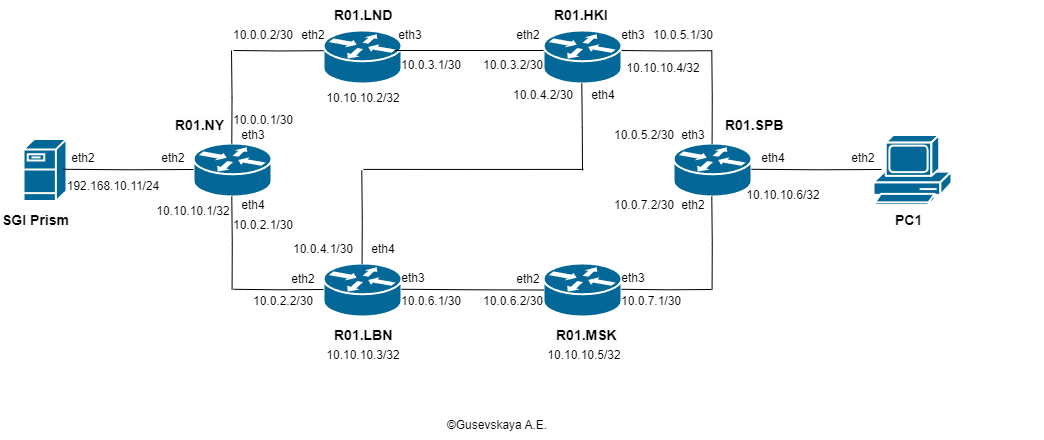

The diagram above was exported from draw.io. Its source (the exported page's mxGraphModel, read from the mxfile embedded in the PNG):
<mxGraphModel dx="1179" dy="676" grid="1" gridSize="10" guides="1" tooltips="1" connect="1" arrows="1" fold="1" page="1" pageScale="1" pageWidth="1169" pageHeight="827" math="0" shadow="0">
  <root>
    <mxCell id="0" />
    <mxCell id="1" parent="0" />
    <mxCell id="F8yRDyKXVSBwXNyN_Ssr-1" value="" style="shape=mxgraph.cisco.servers.fileserver;sketch=0;html=1;pointerEvents=1;dashed=0;fillColor=#036897;strokeColor=#ffffff;strokeWidth=2;verticalLabelPosition=bottom;verticalAlign=top;align=center;outlineConnect=0;" vertex="1" parent="1">
      <mxGeometry x="110" y="288.5" width="43" height="62" as="geometry" />
    </mxCell>
    <mxCell id="F8yRDyKXVSBwXNyN_Ssr-2" value="" style="shape=mxgraph.cisco.computers_and_peripherals.pc;sketch=0;html=1;pointerEvents=1;dashed=0;fillColor=#036897;strokeColor=#ffffff;strokeWidth=2;verticalLabelPosition=bottom;verticalAlign=top;align=center;outlineConnect=0;" vertex="1" parent="1">
      <mxGeometry x="960" y="284.5" width="78" height="70" as="geometry" />
    </mxCell>
    <mxCell id="F8yRDyKXVSBwXNyN_Ssr-3" value="" style="shape=mxgraph.cisco.routers.router;sketch=0;html=1;pointerEvents=1;dashed=0;fillColor=#036897;strokeColor=#ffffff;strokeWidth=2;verticalLabelPosition=bottom;verticalAlign=top;align=center;outlineConnect=0;" vertex="1" parent="1">
      <mxGeometry x="410" y="180" width="78" height="53" as="geometry" />
    </mxCell>
    <mxCell id="F8yRDyKXVSBwXNyN_Ssr-4" value="" style="shape=mxgraph.cisco.routers.router;sketch=0;html=1;pointerEvents=1;dashed=0;fillColor=#036897;strokeColor=#ffffff;strokeWidth=2;verticalLabelPosition=bottom;verticalAlign=top;align=center;outlineConnect=0;" vertex="1" parent="1">
      <mxGeometry x="280" y="293" width="78" height="53" as="geometry" />
    </mxCell>
    <mxCell id="F8yRDyKXVSBwXNyN_Ssr-5" value="" style="shape=mxgraph.cisco.routers.router;sketch=0;html=1;pointerEvents=1;dashed=0;fillColor=#036897;strokeColor=#ffffff;strokeWidth=2;verticalLabelPosition=bottom;verticalAlign=top;align=center;outlineConnect=0;" vertex="1" parent="1">
      <mxGeometry x="630" y="180" width="78" height="53" as="geometry" />
    </mxCell>
    <mxCell id="F8yRDyKXVSBwXNyN_Ssr-6" value="" style="shape=mxgraph.cisco.routers.router;sketch=0;html=1;pointerEvents=1;dashed=0;fillColor=#036897;strokeColor=#ffffff;strokeWidth=2;verticalLabelPosition=bottom;verticalAlign=top;align=center;outlineConnect=0;" vertex="1" parent="1">
      <mxGeometry x="410" y="413" width="78" height="53" as="geometry" />
    </mxCell>
    <mxCell id="F8yRDyKXVSBwXNyN_Ssr-7" value="" style="shape=mxgraph.cisco.routers.router;sketch=0;html=1;pointerEvents=1;dashed=0;fillColor=#036897;strokeColor=#ffffff;strokeWidth=2;verticalLabelPosition=bottom;verticalAlign=top;align=center;outlineConnect=0;" vertex="1" parent="1">
      <mxGeometry x="760" y="293" width="78" height="53" as="geometry" />
    </mxCell>
    <mxCell id="F8yRDyKXVSBwXNyN_Ssr-8" value="" style="shape=mxgraph.cisco.routers.router;sketch=0;html=1;pointerEvents=1;dashed=0;fillColor=#036897;strokeColor=#ffffff;strokeWidth=2;verticalLabelPosition=bottom;verticalAlign=top;align=center;outlineConnect=0;" vertex="1" parent="1">
      <mxGeometry x="630" y="413" width="78" height="53" as="geometry" />
    </mxCell>
    <mxCell id="F8yRDyKXVSBwXNyN_Ssr-9" value="" style="endArrow=none;html=1;rounded=0;edgeStyle=orthogonalEdgeStyle;" edge="1" parent="1">
      <mxGeometry relative="1" as="geometry">
        <mxPoint x="150" y="318.79" as="sourcePoint" />
        <mxPoint x="280" y="319" as="targetPoint" />
      </mxGeometry>
    </mxCell>
    <mxCell id="F8yRDyKXVSBwXNyN_Ssr-10" value="" style="endArrow=none;html=1;rounded=0;edgeStyle=orthogonalEdgeStyle;" edge="1" parent="1">
      <mxGeometry relative="1" as="geometry">
        <mxPoint x="838" y="318.79" as="sourcePoint" />
        <mxPoint x="968" y="319" as="targetPoint" />
      </mxGeometry>
    </mxCell>
    <mxCell id="F8yRDyKXVSBwXNyN_Ssr-11" value="" style="endArrow=none;html=1;rounded=0;edgeStyle=orthogonalEdgeStyle;" edge="1" parent="1">
      <mxGeometry relative="1" as="geometry">
        <mxPoint x="320" y="200" as="sourcePoint" />
        <mxPoint x="410" y="200.21" as="targetPoint" />
      </mxGeometry>
    </mxCell>
    <mxCell id="F8yRDyKXVSBwXNyN_Ssr-12" value="" style="endArrow=none;html=1;rounded=0;edgeStyle=orthogonalEdgeStyle;" edge="1" parent="1">
      <mxGeometry relative="1" as="geometry">
        <mxPoint x="318" y="200" as="sourcePoint" />
        <mxPoint x="318.29" y="293" as="targetPoint" />
      </mxGeometry>
    </mxCell>
    <mxCell id="F8yRDyKXVSBwXNyN_Ssr-13" value="" style="endArrow=none;html=1;rounded=0;edgeStyle=orthogonalEdgeStyle;" edge="1" parent="1">
      <mxGeometry relative="1" as="geometry">
        <mxPoint x="320" y="438.78999999999996" as="sourcePoint" />
        <mxPoint x="410" y="439" as="targetPoint" />
      </mxGeometry>
    </mxCell>
    <mxCell id="F8yRDyKXVSBwXNyN_Ssr-14" value="" style="endArrow=none;html=1;rounded=0;edgeStyle=orthogonalEdgeStyle;" edge="1" parent="1">
      <mxGeometry relative="1" as="geometry">
        <mxPoint x="318.29" y="346" as="sourcePoint" />
        <mxPoint x="318.58000000000004" y="439" as="targetPoint" />
      </mxGeometry>
    </mxCell>
    <mxCell id="F8yRDyKXVSBwXNyN_Ssr-15" value="" style="endArrow=none;html=1;rounded=0;edgeStyle=orthogonalEdgeStyle;entryX=0;entryY=0.5;entryDx=0;entryDy=0;entryPerimeter=0;" edge="1" parent="1" target="F8yRDyKXVSBwXNyN_Ssr-8">
      <mxGeometry relative="1" as="geometry">
        <mxPoint x="488" y="438.79" as="sourcePoint" />
        <mxPoint x="618" y="439" as="targetPoint" />
      </mxGeometry>
    </mxCell>
    <mxCell id="F8yRDyKXVSBwXNyN_Ssr-19" value="" style="endArrow=none;html=1;rounded=0;edgeStyle=orthogonalEdgeStyle;" edge="1" parent="1">
      <mxGeometry relative="1" as="geometry">
        <mxPoint x="708" y="200" as="sourcePoint" />
        <mxPoint x="798" y="200.21" as="targetPoint" />
      </mxGeometry>
    </mxCell>
    <mxCell id="F8yRDyKXVSBwXNyN_Ssr-20" value="" style="endArrow=none;html=1;rounded=0;edgeStyle=orthogonalEdgeStyle;" edge="1" parent="1">
      <mxGeometry relative="1" as="geometry">
        <mxPoint x="708" y="438.78999999999996" as="sourcePoint" />
        <mxPoint x="798" y="439" as="targetPoint" />
      </mxGeometry>
    </mxCell>
    <mxCell id="F8yRDyKXVSBwXNyN_Ssr-21" value="" style="endArrow=none;html=1;rounded=0;edgeStyle=orthogonalEdgeStyle;" edge="1" parent="1">
      <mxGeometry relative="1" as="geometry">
        <mxPoint x="798.29" y="346" as="sourcePoint" />
        <mxPoint x="798.58" y="439" as="targetPoint" />
      </mxGeometry>
    </mxCell>
    <mxCell id="F8yRDyKXVSBwXNyN_Ssr-22" value="" style="endArrow=none;html=1;rounded=0;edgeStyle=orthogonalEdgeStyle;" edge="1" parent="1">
      <mxGeometry relative="1" as="geometry">
        <mxPoint x="798.29" y="200" as="sourcePoint" />
        <mxPoint x="798.58" y="293" as="targetPoint" />
      </mxGeometry>
    </mxCell>
    <mxCell id="F8yRDyKXVSBwXNyN_Ssr-23" value="©Gusevskaya A.E." style="text;strokeColor=none;align=center;fillColor=none;html=1;verticalAlign=middle;whiteSpace=wrap;rounded=0;" vertex="1" parent="1">
      <mxGeometry x="527" y="560" width="114" height="30" as="geometry" />
    </mxCell>
    <mxCell id="F8yRDyKXVSBwXNyN_Ssr-25" value="" style="endArrow=none;html=1;rounded=0;edgeStyle=orthogonalEdgeStyle;" edge="1" parent="1">
      <mxGeometry relative="1" as="geometry">
        <mxPoint x="668.29" y="233" as="sourcePoint" />
        <mxPoint x="669" y="320" as="targetPoint" />
      </mxGeometry>
    </mxCell>
    <mxCell id="F8yRDyKXVSBwXNyN_Ssr-26" value="" style="endArrow=none;html=1;rounded=0;edgeStyle=orthogonalEdgeStyle;" edge="1" parent="1">
      <mxGeometry relative="1" as="geometry">
        <mxPoint x="448.29" y="320" as="sourcePoint" />
        <mxPoint x="448.58000000000004" y="413" as="targetPoint" />
      </mxGeometry>
    </mxCell>
    <mxCell id="F8yRDyKXVSBwXNyN_Ssr-27" value="" style="endArrow=none;html=1;rounded=0;edgeStyle=orthogonalEdgeStyle;" edge="1" parent="1">
      <mxGeometry relative="1" as="geometry">
        <mxPoint x="450" y="318.90999999999997" as="sourcePoint" />
        <mxPoint x="670" y="318.90999999999997" as="targetPoint" />
        <Array as="points">
          <mxPoint x="559.57" y="317.90999999999997" />
          <mxPoint x="629.57" y="318.90999999999997" />
        </Array>
      </mxGeometry>
    </mxCell>
    <mxCell id="F8yRDyKXVSBwXNyN_Ssr-29" value="&lt;b style=&quot;border-color: var(--border-color); color: rgb(0, 0, 0); font-family: Helvetica; font-size: 12px; font-style: normal; font-variant-ligatures: normal; font-variant-caps: normal; letter-spacing: normal; orphans: 2; text-align: left; text-indent: 0px; text-transform: none; widows: 2; word-spacing: 0px; -webkit-text-stroke-width: 0px; background-color: rgb(251, 251, 251); text-decoration-thickness: initial; text-decoration-style: initial; text-decoration-color: initial;&quot;&gt;&lt;font style=&quot;border-color: var(--border-color); font-size: 14px;&quot;&gt;SGI Prism&lt;br&gt;&lt;/font&gt;&lt;/b&gt;" style="text;whiteSpace=wrap;html=1;" vertex="1" parent="1">
      <mxGeometry x="86.5" y="354.5" width="90" height="40" as="geometry" />
    </mxCell>
    <mxCell id="F8yRDyKXVSBwXNyN_Ssr-30" value="&lt;b style=&quot;border-color: var(--border-color); color: rgb(0, 0, 0); font-family: Helvetica; font-size: 12px; font-style: normal; font-variant-ligatures: normal; font-variant-caps: normal; letter-spacing: normal; orphans: 2; text-align: left; text-indent: 0px; text-transform: none; widows: 2; word-spacing: 0px; -webkit-text-stroke-width: 0px; background-color: rgb(251, 251, 251); text-decoration-thickness: initial; text-decoration-style: initial; text-decoration-color: initial;&quot;&gt;&lt;font style=&quot;border-color: var(--border-color); font-size: 14px;&quot;&gt;PC1&lt;br&gt;&lt;/font&gt;&lt;/b&gt;" style="text;whiteSpace=wrap;html=1;" vertex="1" parent="1">
      <mxGeometry x="980" y="354.5" width="150" height="40" as="geometry" />
    </mxCell>
    <mxCell id="F8yRDyKXVSBwXNyN_Ssr-31" value="&lt;b style=&quot;border-color: var(--border-color); color: rgb(0, 0, 0); font-family: Helvetica; font-size: 12px; font-style: normal; font-variant-ligatures: normal; font-variant-caps: normal; letter-spacing: normal; orphans: 2; text-align: left; text-indent: 0px; text-transform: none; widows: 2; word-spacing: 0px; -webkit-text-stroke-width: 0px; background-color: rgb(251, 251, 251); text-decoration-thickness: initial; text-decoration-style: initial; text-decoration-color: initial;&quot;&gt;&lt;font style=&quot;border-color: var(--border-color); font-size: 14px;&quot;&gt;R01.NY&lt;br&gt;&lt;/font&gt;&lt;/b&gt;" style="text;whiteSpace=wrap;html=1;" vertex="1" parent="1">
      <mxGeometry x="260" y="260" width="60" height="40" as="geometry" />
    </mxCell>
    <mxCell id="F8yRDyKXVSBwXNyN_Ssr-32" value="&lt;b style=&quot;border-color: var(--border-color); color: rgb(0, 0, 0); font-family: Helvetica; font-size: 12px; font-style: normal; font-variant-ligatures: normal; font-variant-caps: normal; letter-spacing: normal; orphans: 2; text-align: left; text-indent: 0px; text-transform: none; widows: 2; word-spacing: 0px; -webkit-text-stroke-width: 0px; background-color: rgb(251, 251, 251); text-decoration-thickness: initial; text-decoration-style: initial; text-decoration-color: initial;&quot;&gt;&lt;font style=&quot;border-color: var(--border-color); font-size: 14px;&quot;&gt;R01.LND&lt;br&gt;&lt;/font&gt;&lt;/b&gt;" style="text;whiteSpace=wrap;html=1;" vertex="1" parent="1">
      <mxGeometry x="419" y="150" width="60" height="40" as="geometry" />
    </mxCell>
    <mxCell id="F8yRDyKXVSBwXNyN_Ssr-35" value="" style="endArrow=none;html=1;rounded=0;edgeStyle=orthogonalEdgeStyle;" edge="1" parent="1">
      <mxGeometry relative="1" as="geometry">
        <mxPoint x="481" y="200" as="sourcePoint" />
        <mxPoint x="630" y="200" as="targetPoint" />
      </mxGeometry>
    </mxCell>
    <mxCell id="F8yRDyKXVSBwXNyN_Ssr-36" value="&lt;b style=&quot;border-color: var(--border-color); color: rgb(0, 0, 0); font-family: Helvetica; font-size: 12px; font-style: normal; font-variant-ligatures: normal; font-variant-caps: normal; letter-spacing: normal; orphans: 2; text-align: left; text-indent: 0px; text-transform: none; widows: 2; word-spacing: 0px; -webkit-text-stroke-width: 0px; background-color: rgb(251, 251, 251); text-decoration-thickness: initial; text-decoration-style: initial; text-decoration-color: initial;&quot;&gt;&lt;font style=&quot;border-color: var(--border-color); font-size: 14px;&quot;&gt;R01.HKI&lt;br&gt;&lt;/font&gt;&lt;/b&gt;" style="text;whiteSpace=wrap;html=1;" vertex="1" parent="1">
      <mxGeometry x="639" y="150" width="60" height="40" as="geometry" />
    </mxCell>
    <mxCell id="F8yRDyKXVSBwXNyN_Ssr-37" value="&lt;b style=&quot;border-color: var(--border-color); color: rgb(0, 0, 0); font-family: Helvetica; font-size: 12px; font-style: normal; font-variant-ligatures: normal; font-variant-caps: normal; letter-spacing: normal; orphans: 2; text-align: left; text-indent: 0px; text-transform: none; widows: 2; word-spacing: 0px; -webkit-text-stroke-width: 0px; background-color: rgb(251, 251, 251); text-decoration-thickness: initial; text-decoration-style: initial; text-decoration-color: initial;&quot;&gt;&lt;font style=&quot;border-color: var(--border-color); font-size: 14px;&quot;&gt;R01.SPB&lt;br&gt;&lt;/font&gt;&lt;/b&gt;" style="text;whiteSpace=wrap;html=1;" vertex="1" parent="1">
      <mxGeometry x="810" y="260" width="60" height="40" as="geometry" />
    </mxCell>
    <mxCell id="F8yRDyKXVSBwXNyN_Ssr-38" value="&lt;b style=&quot;border-color: var(--border-color); color: rgb(0, 0, 0); font-family: Helvetica; font-size: 12px; font-style: normal; font-variant-ligatures: normal; font-variant-caps: normal; letter-spacing: normal; orphans: 2; text-align: left; text-indent: 0px; text-transform: none; widows: 2; word-spacing: 0px; -webkit-text-stroke-width: 0px; background-color: rgb(251, 251, 251); text-decoration-thickness: initial; text-decoration-style: initial; text-decoration-color: initial;&quot;&gt;&lt;font style=&quot;border-color: var(--border-color); font-size: 14px;&quot;&gt;R01.LBN&lt;br&gt;&lt;/font&gt;&lt;/b&gt;" style="text;whiteSpace=wrap;html=1;" vertex="1" parent="1">
      <mxGeometry x="419" y="470" width="60" height="40" as="geometry" />
    </mxCell>
    <mxCell id="F8yRDyKXVSBwXNyN_Ssr-39" value="&lt;b style=&quot;border-color: var(--border-color); color: rgb(0, 0, 0); font-family: Helvetica; font-size: 12px; font-style: normal; font-variant-ligatures: normal; font-variant-caps: normal; letter-spacing: normal; orphans: 2; text-align: left; text-indent: 0px; text-transform: none; widows: 2; word-spacing: 0px; -webkit-text-stroke-width: 0px; background-color: rgb(251, 251, 251); text-decoration-thickness: initial; text-decoration-style: initial; text-decoration-color: initial;&quot;&gt;&lt;font style=&quot;border-color: var(--border-color); font-size: 14px;&quot;&gt;R01.MSK&lt;br&gt;&lt;/font&gt;&lt;/b&gt;" style="text;whiteSpace=wrap;html=1;" vertex="1" parent="1">
      <mxGeometry x="641" y="470" width="60" height="40" as="geometry" />
    </mxCell>
    <mxCell id="F8yRDyKXVSBwXNyN_Ssr-40" value="192.168.10.11/24" style="text;strokeColor=none;align=center;fillColor=none;html=1;verticalAlign=middle;whiteSpace=wrap;rounded=0;" vertex="1" parent="1">
      <mxGeometry x="170" y="320.5" width="60" height="30" as="geometry" />
    </mxCell>
    <mxCell id="F8yRDyKXVSBwXNyN_Ssr-41" value="eth2" style="text;strokeColor=none;align=center;fillColor=none;html=1;verticalAlign=middle;whiteSpace=wrap;rounded=0;" vertex="1" parent="1">
      <mxGeometry x="140" y="293" width="60" height="30" as="geometry" />
    </mxCell>
    <mxCell id="F8yRDyKXVSBwXNyN_Ssr-42" value="eth2" style="text;strokeColor=none;align=center;fillColor=none;html=1;verticalAlign=middle;whiteSpace=wrap;rounded=0;" vertex="1" parent="1">
      <mxGeometry x="230" y="293" width="60" height="30" as="geometry" />
    </mxCell>
    <mxCell id="F8yRDyKXVSBwXNyN_Ssr-43" value="eth3" style="text;strokeColor=none;align=center;fillColor=none;html=1;verticalAlign=middle;whiteSpace=wrap;rounded=0;" vertex="1" parent="1">
      <mxGeometry x="310" y="270" width="60" height="30" as="geometry" />
    </mxCell>
    <mxCell id="F8yRDyKXVSBwXNyN_Ssr-44" value="eth4" style="text;strokeColor=none;align=center;fillColor=none;html=1;verticalAlign=middle;whiteSpace=wrap;rounded=0;" vertex="1" parent="1">
      <mxGeometry x="310" y="340" width="60" height="30" as="geometry" />
    </mxCell>
    <mxCell id="F8yRDyKXVSBwXNyN_Ssr-45" value="eth2" style="text;strokeColor=none;align=center;fillColor=none;html=1;verticalAlign=middle;whiteSpace=wrap;rounded=0;" vertex="1" parent="1">
      <mxGeometry x="370" y="170" width="60" height="30" as="geometry" />
    </mxCell>
    <mxCell id="F8yRDyKXVSBwXNyN_Ssr-46" value="eth2" style="text;strokeColor=none;align=center;fillColor=none;html=1;verticalAlign=middle;whiteSpace=wrap;rounded=0;" vertex="1" parent="1">
      <mxGeometry x="360" y="414" width="60" height="30" as="geometry" />
    </mxCell>
    <mxCell id="F8yRDyKXVSBwXNyN_Ssr-47" value="eth2" style="text;strokeColor=none;align=center;fillColor=none;html=1;verticalAlign=middle;whiteSpace=wrap;rounded=0;" vertex="1" parent="1">
      <mxGeometry x="585" y="414" width="60" height="30" as="geometry" />
    </mxCell>
    <mxCell id="F8yRDyKXVSBwXNyN_Ssr-48" value="eth2" style="text;strokeColor=none;align=center;fillColor=none;html=1;verticalAlign=middle;whiteSpace=wrap;rounded=0;" vertex="1" parent="1">
      <mxGeometry x="585" y="170" width="60" height="30" as="geometry" />
    </mxCell>
    <mxCell id="F8yRDyKXVSBwXNyN_Ssr-49" value="eth3" style="text;strokeColor=none;align=center;fillColor=none;html=1;verticalAlign=middle;whiteSpace=wrap;rounded=0;" vertex="1" parent="1">
      <mxGeometry x="467" y="170" width="60" height="30" as="geometry" />
    </mxCell>
    <mxCell id="F8yRDyKXVSBwXNyN_Ssr-50" value="eth3" style="text;strokeColor=none;align=center;fillColor=none;html=1;verticalAlign=middle;whiteSpace=wrap;rounded=0;" vertex="1" parent="1">
      <mxGeometry x="470" y="413" width="60" height="30" as="geometry" />
    </mxCell>
    <mxCell id="F8yRDyKXVSBwXNyN_Ssr-51" value="eth3" style="text;strokeColor=none;align=center;fillColor=none;html=1;verticalAlign=middle;whiteSpace=wrap;rounded=0;" vertex="1" parent="1">
      <mxGeometry x="690" y="170" width="60" height="30" as="geometry" />
    </mxCell>
    <mxCell id="F8yRDyKXVSBwXNyN_Ssr-52" value="eth3" style="text;strokeColor=none;align=center;fillColor=none;html=1;verticalAlign=middle;whiteSpace=wrap;rounded=0;" vertex="1" parent="1">
      <mxGeometry x="690" y="413" width="60" height="30" as="geometry" />
    </mxCell>
    <mxCell id="F8yRDyKXVSBwXNyN_Ssr-54" value="eth3" style="text;strokeColor=none;align=center;fillColor=none;html=1;verticalAlign=middle;whiteSpace=wrap;rounded=0;" vertex="1" parent="1">
      <mxGeometry x="750" y="270" width="60" height="30" as="geometry" />
    </mxCell>
    <mxCell id="F8yRDyKXVSBwXNyN_Ssr-55" value="eth2" style="text;strokeColor=none;align=center;fillColor=none;html=1;verticalAlign=middle;whiteSpace=wrap;rounded=0;" vertex="1" parent="1">
      <mxGeometry x="750" y="340" width="60" height="30" as="geometry" />
    </mxCell>
    <mxCell id="F8yRDyKXVSBwXNyN_Ssr-56" value="eth2" style="text;strokeColor=none;align=center;fillColor=none;html=1;verticalAlign=middle;whiteSpace=wrap;rounded=0;" vertex="1" parent="1">
      <mxGeometry x="920" y="293" width="60" height="30" as="geometry" />
    </mxCell>
    <mxCell id="F8yRDyKXVSBwXNyN_Ssr-57" value="eth4" style="text;strokeColor=none;align=center;fillColor=none;html=1;verticalAlign=middle;whiteSpace=wrap;rounded=0;" vertex="1" parent="1">
      <mxGeometry x="830" y="293" width="60" height="30" as="geometry" />
    </mxCell>
    <mxCell id="F8yRDyKXVSBwXNyN_Ssr-59" value="eth4" style="text;strokeColor=none;align=center;fillColor=none;html=1;verticalAlign=middle;whiteSpace=wrap;rounded=0;" vertex="1" parent="1">
      <mxGeometry x="440" y="384" width="60" height="30" as="geometry" />
    </mxCell>
    <mxCell id="F8yRDyKXVSBwXNyN_Ssr-60" value="eth4" style="text;strokeColor=none;align=center;fillColor=none;html=1;verticalAlign=middle;whiteSpace=wrap;rounded=0;" vertex="1" parent="1">
      <mxGeometry x="660" y="230" width="60" height="30" as="geometry" />
    </mxCell>
    <mxCell id="F8yRDyKXVSBwXNyN_Ssr-61" value="10.0.0.1/30" style="text;strokeColor=none;align=center;fillColor=none;html=1;verticalAlign=middle;whiteSpace=wrap;rounded=0;" vertex="1" parent="1">
      <mxGeometry x="320" y="254.5" width="60" height="30" as="geometry" />
    </mxCell>
    <mxCell id="F8yRDyKXVSBwXNyN_Ssr-63" value="10.0.2.1/30" style="text;strokeColor=none;align=center;fillColor=none;html=1;verticalAlign=middle;whiteSpace=wrap;rounded=0;" vertex="1" parent="1">
      <mxGeometry x="320" y="359.5" width="60" height="30" as="geometry" />
    </mxCell>
    <mxCell id="F8yRDyKXVSBwXNyN_Ssr-65" value="10.10.10.1/32" style="text;strokeColor=none;align=center;fillColor=none;html=1;verticalAlign=middle;whiteSpace=wrap;rounded=0;" vertex="1" parent="1">
      <mxGeometry x="250" y="346" width="60" height="30" as="geometry" />
    </mxCell>
    <mxCell id="F8yRDyKXVSBwXNyN_Ssr-66" value="10.0.0.2/30" style="text;strokeColor=none;align=center;fillColor=none;html=1;verticalAlign=middle;whiteSpace=wrap;rounded=0;" vertex="1" parent="1">
      <mxGeometry x="320" y="170" width="60" height="30" as="geometry" />
    </mxCell>
    <mxCell id="F8yRDyKXVSBwXNyN_Ssr-69" value="10.10.10.2/32" style="text;strokeColor=none;align=center;fillColor=none;html=1;verticalAlign=middle;whiteSpace=wrap;rounded=0;" vertex="1" parent="1">
      <mxGeometry x="420" y="233" width="60" height="30" as="geometry" />
    </mxCell>
    <mxCell id="F8yRDyKXVSBwXNyN_Ssr-70" value="10.0.3.1/30" style="text;strokeColor=none;align=center;fillColor=none;html=1;verticalAlign=middle;whiteSpace=wrap;rounded=0;" vertex="1" parent="1">
      <mxGeometry x="488" y="200" width="60" height="30" as="geometry" />
    </mxCell>
    <mxCell id="F8yRDyKXVSBwXNyN_Ssr-71" value="10.0.3.2/30" style="text;strokeColor=none;align=center;fillColor=none;html=1;verticalAlign=middle;whiteSpace=wrap;rounded=0;" vertex="1" parent="1">
      <mxGeometry x="570" y="200" width="60" height="30" as="geometry" />
    </mxCell>
    <mxCell id="F8yRDyKXVSBwXNyN_Ssr-72" value="10.10.10.4/32" style="text;strokeColor=none;align=center;fillColor=none;html=1;verticalAlign=middle;whiteSpace=wrap;rounded=0;" vertex="1" parent="1">
      <mxGeometry x="720" y="203" width="60" height="30" as="geometry" />
    </mxCell>
    <mxCell id="F8yRDyKXVSBwXNyN_Ssr-73" value="10.0.5.1/30" style="text;strokeColor=none;align=center;fillColor=none;html=1;verticalAlign=middle;whiteSpace=wrap;rounded=0;" vertex="1" parent="1">
      <mxGeometry x="740" y="170" width="60" height="30" as="geometry" />
    </mxCell>
    <mxCell id="F8yRDyKXVSBwXNyN_Ssr-74" value="10.0.5.2/30" style="text;strokeColor=none;align=center;fillColor=none;html=1;verticalAlign=middle;whiteSpace=wrap;rounded=0;" vertex="1" parent="1">
      <mxGeometry x="701" y="270" width="60" height="30" as="geometry" />
    </mxCell>
    <mxCell id="F8yRDyKXVSBwXNyN_Ssr-75" value="10.0.4.2/30" style="text;strokeColor=none;align=center;fillColor=none;html=1;verticalAlign=middle;whiteSpace=wrap;rounded=0;" vertex="1" parent="1">
      <mxGeometry x="600" y="230" width="60" height="30" as="geometry" />
    </mxCell>
    <mxCell id="F8yRDyKXVSBwXNyN_Ssr-76" value="10.0.4.1/30" style="text;strokeColor=none;align=center;fillColor=none;html=1;verticalAlign=middle;whiteSpace=wrap;rounded=0;" vertex="1" parent="1">
      <mxGeometry x="380" y="384" width="60" height="30" as="geometry" />
    </mxCell>
    <mxCell id="F8yRDyKXVSBwXNyN_Ssr-77" value="10.0.2.2/30" style="text;strokeColor=none;align=center;fillColor=none;html=1;verticalAlign=middle;whiteSpace=wrap;rounded=0;" vertex="1" parent="1">
      <mxGeometry x="340" y="436" width="60" height="30" as="geometry" />
    </mxCell>
    <mxCell id="F8yRDyKXVSBwXNyN_Ssr-78" value="10.0.6.1/30" style="text;strokeColor=none;align=center;fillColor=none;html=1;verticalAlign=middle;whiteSpace=wrap;rounded=0;" vertex="1" parent="1">
      <mxGeometry x="488" y="436" width="60" height="30" as="geometry" />
    </mxCell>
    <mxCell id="F8yRDyKXVSBwXNyN_Ssr-79" value="10.10.10.3/32" style="text;strokeColor=none;align=center;fillColor=none;html=1;verticalAlign=middle;whiteSpace=wrap;rounded=0;" vertex="1" parent="1">
      <mxGeometry x="420" y="490" width="60" height="30" as="geometry" />
    </mxCell>
    <mxCell id="F8yRDyKXVSBwXNyN_Ssr-80" value="10.0.6.2/30" style="text;strokeColor=none;align=center;fillColor=none;html=1;verticalAlign=middle;whiteSpace=wrap;rounded=0;" vertex="1" parent="1">
      <mxGeometry x="570" y="436" width="60" height="30" as="geometry" />
    </mxCell>
    <mxCell id="F8yRDyKXVSBwXNyN_Ssr-81" value="10.10.10.5/32" style="text;strokeColor=none;align=center;fillColor=none;html=1;verticalAlign=middle;whiteSpace=wrap;rounded=0;" vertex="1" parent="1">
      <mxGeometry x="641" y="490" width="60" height="30" as="geometry" />
    </mxCell>
    <mxCell id="F8yRDyKXVSBwXNyN_Ssr-82" value="10.0.7.1/30" style="text;strokeColor=none;align=center;fillColor=none;html=1;verticalAlign=middle;whiteSpace=wrap;rounded=0;" vertex="1" parent="1">
      <mxGeometry x="708" y="436" width="60" height="30" as="geometry" />
    </mxCell>
    <mxCell id="F8yRDyKXVSBwXNyN_Ssr-84" value="10.0.7.2/30" style="text;strokeColor=none;align=center;fillColor=none;html=1;verticalAlign=middle;whiteSpace=wrap;rounded=0;" vertex="1" parent="1">
      <mxGeometry x="701" y="340" width="60" height="30" as="geometry" />
    </mxCell>
    <mxCell id="F8yRDyKXVSBwXNyN_Ssr-85" value="10.10.10.6/32" style="text;strokeColor=none;align=center;fillColor=none;html=1;verticalAlign=middle;whiteSpace=wrap;rounded=0;" vertex="1" parent="1">
      <mxGeometry x="840" y="329.5" width="60" height="30" as="geometry" />
    </mxCell>
  </root>
</mxGraphModel>